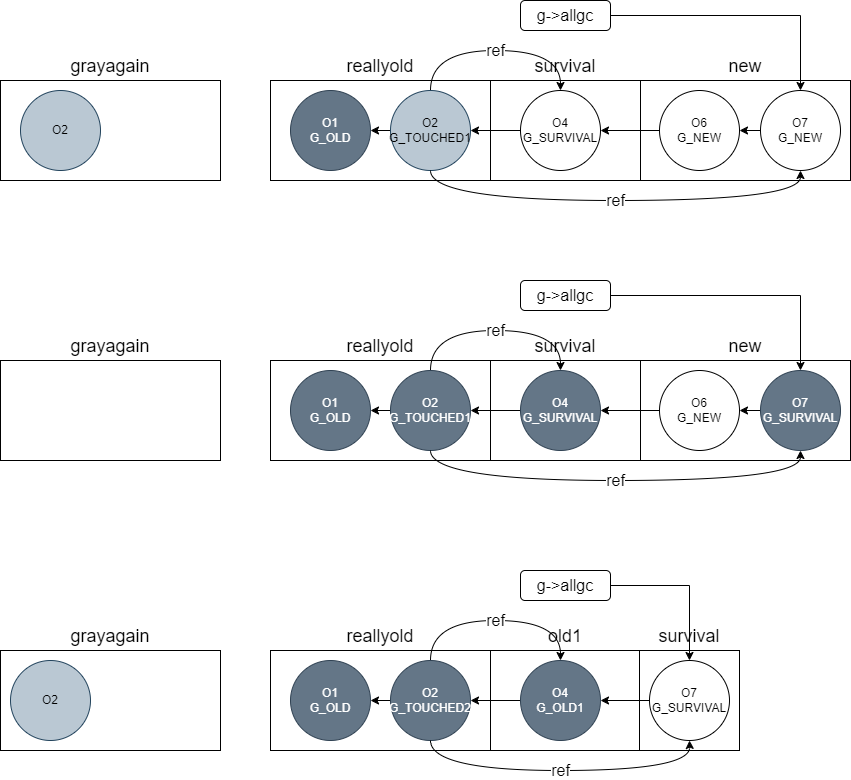

The diagram above was exported from draw.io. Its source (the exported page's mxGraphModel, read from the mxfile embedded in the PNG):
<mxGraphModel dx="1434" dy="746" grid="1" gridSize="10" guides="1" tooltips="1" connect="1" arrows="1" fold="1" page="1" pageScale="1" pageWidth="850" pageHeight="1100" math="0" shadow="0">
  <root>
    <mxCell id="0" />
    <mxCell id="1" parent="0" />
    <mxCell id="CN7lLkrJ3gJ0pNhlrKH9-1" value="&lt;font style=&quot;font-size: 18px;&quot;&gt;reallyold&lt;/font&gt;" style="rounded=0;whiteSpace=wrap;html=1;labelPosition=center;verticalLabelPosition=top;align=center;verticalAlign=bottom;" vertex="1" parent="1">
      <mxGeometry x="270" y="100" width="220" height="100" as="geometry" />
    </mxCell>
    <mxCell id="CN7lLkrJ3gJ0pNhlrKH9-2" value="O1&lt;br&gt;G_OLD" style="ellipse;whiteSpace=wrap;html=1;aspect=fixed;fillColor=#647687;fontColor=#ffffff;strokeColor=#314354;" vertex="1" parent="1">
      <mxGeometry x="290" y="110" width="80" height="80" as="geometry" />
    </mxCell>
    <mxCell id="CN7lLkrJ3gJ0pNhlrKH9-3" style="edgeStyle=orthogonalEdgeStyle;rounded=0;orthogonalLoop=1;jettySize=auto;html=1;exitX=0;exitY=0.5;exitDx=0;exitDy=0;entryX=1;entryY=0.5;entryDx=0;entryDy=0;" edge="1" parent="1" source="CN7lLkrJ3gJ0pNhlrKH9-4" target="CN7lLkrJ3gJ0pNhlrKH9-2">
      <mxGeometry relative="1" as="geometry" />
    </mxCell>
    <mxCell id="CN7lLkrJ3gJ0pNhlrKH9-4" value="O2&lt;br&gt;G_TOUCHED1" style="ellipse;whiteSpace=wrap;html=1;aspect=fixed;fillColor=#bac8d3;strokeColor=#23445d;" vertex="1" parent="1">
      <mxGeometry x="390" y="110" width="80" height="80" as="geometry" />
    </mxCell>
    <mxCell id="CN7lLkrJ3gJ0pNhlrKH9-5" value="&lt;font style=&quot;font-size: 16px;&quot;&gt;g-&amp;gt;allgc&lt;/font&gt;" style="rounded=1;whiteSpace=wrap;html=1;" vertex="1" parent="1">
      <mxGeometry x="520" y="20" width="90" height="30" as="geometry" />
    </mxCell>
    <mxCell id="CN7lLkrJ3gJ0pNhlrKH9-6" value="&lt;font style=&quot;font-size: 18px;&quot;&gt;survival&lt;/font&gt;" style="rounded=0;whiteSpace=wrap;html=1;labelPosition=center;verticalLabelPosition=top;align=center;verticalAlign=bottom;" vertex="1" parent="1">
      <mxGeometry x="490" y="100" width="150" height="100" as="geometry" />
    </mxCell>
    <mxCell id="CN7lLkrJ3gJ0pNhlrKH9-7" style="edgeStyle=orthogonalEdgeStyle;rounded=0;orthogonalLoop=1;jettySize=auto;html=1;exitX=0;exitY=0.5;exitDx=0;exitDy=0;entryX=1;entryY=0.5;entryDx=0;entryDy=0;" edge="1" parent="1" source="CN7lLkrJ3gJ0pNhlrKH9-8" target="CN7lLkrJ3gJ0pNhlrKH9-4">
      <mxGeometry relative="1" as="geometry" />
    </mxCell>
    <mxCell id="CN7lLkrJ3gJ0pNhlrKH9-8" value="O4&lt;br&gt;G_SURVIVAL" style="ellipse;whiteSpace=wrap;html=1;aspect=fixed;" vertex="1" parent="1">
      <mxGeometry x="520" y="110" width="80" height="80" as="geometry" />
    </mxCell>
    <mxCell id="CN7lLkrJ3gJ0pNhlrKH9-10" value="&lt;font style=&quot;font-size: 16px;&quot;&gt;ref&lt;/font&gt;" style="edgeStyle=orthogonalEdgeStyle;rounded=0;orthogonalLoop=1;jettySize=auto;html=1;exitX=0.5;exitY=0;exitDx=0;exitDy=0;entryX=0.5;entryY=0;entryDx=0;entryDy=0;curved=1;" edge="1" parent="1" source="CN7lLkrJ3gJ0pNhlrKH9-4" target="CN7lLkrJ3gJ0pNhlrKH9-8">
      <mxGeometry relative="1" as="geometry">
        <Array as="points">
          <mxPoint x="430" y="70" />
          <mxPoint x="560" y="70" />
        </Array>
      </mxGeometry>
    </mxCell>
    <mxCell id="CN7lLkrJ3gJ0pNhlrKH9-11" value="&lt;font style=&quot;font-size: 18px;&quot;&gt;grayagain&lt;/font&gt;" style="rounded=0;whiteSpace=wrap;html=1;labelPosition=center;verticalLabelPosition=top;align=center;verticalAlign=bottom;" vertex="1" parent="1">
      <mxGeometry y="100" width="220" height="100" as="geometry" />
    </mxCell>
    <mxCell id="CN7lLkrJ3gJ0pNhlrKH9-12" value="O2" style="ellipse;whiteSpace=wrap;html=1;aspect=fixed;fillColor=#bac8d3;strokeColor=#23445d;" vertex="1" parent="1">
      <mxGeometry x="20" y="110" width="80" height="80" as="geometry" />
    </mxCell>
    <mxCell id="CN7lLkrJ3gJ0pNhlrKH9-13" value="&lt;font style=&quot;font-size: 18px;&quot;&gt;new&lt;/font&gt;" style="rounded=0;whiteSpace=wrap;html=1;labelPosition=center;verticalLabelPosition=top;align=center;verticalAlign=bottom;" vertex="1" parent="1">
      <mxGeometry x="640" y="100" width="210" height="100" as="geometry" />
    </mxCell>
    <mxCell id="CN7lLkrJ3gJ0pNhlrKH9-17" style="edgeStyle=orthogonalEdgeStyle;rounded=0;orthogonalLoop=1;jettySize=auto;html=1;exitX=0;exitY=0.5;exitDx=0;exitDy=0;entryX=1;entryY=0.5;entryDx=0;entryDy=0;" edge="1" parent="1" source="CN7lLkrJ3gJ0pNhlrKH9-14" target="CN7lLkrJ3gJ0pNhlrKH9-8">
      <mxGeometry relative="1" as="geometry" />
    </mxCell>
    <mxCell id="CN7lLkrJ3gJ0pNhlrKH9-14" value="O6&lt;br&gt;G_NEW" style="ellipse;whiteSpace=wrap;html=1;aspect=fixed;" vertex="1" parent="1">
      <mxGeometry x="659" y="110" width="80" height="80" as="geometry" />
    </mxCell>
    <mxCell id="CN7lLkrJ3gJ0pNhlrKH9-18" style="edgeStyle=orthogonalEdgeStyle;rounded=0;orthogonalLoop=1;jettySize=auto;html=1;exitX=0;exitY=0.5;exitDx=0;exitDy=0;entryX=1;entryY=0.5;entryDx=0;entryDy=0;" edge="1" parent="1" source="CN7lLkrJ3gJ0pNhlrKH9-15" target="CN7lLkrJ3gJ0pNhlrKH9-14">
      <mxGeometry relative="1" as="geometry" />
    </mxCell>
    <mxCell id="CN7lLkrJ3gJ0pNhlrKH9-15" value="O7&lt;br&gt;G_NEW" style="ellipse;whiteSpace=wrap;html=1;aspect=fixed;" vertex="1" parent="1">
      <mxGeometry x="760" y="110" width="80" height="80" as="geometry" />
    </mxCell>
    <mxCell id="CN7lLkrJ3gJ0pNhlrKH9-16" style="edgeStyle=orthogonalEdgeStyle;rounded=0;orthogonalLoop=1;jettySize=auto;html=1;exitX=1;exitY=0.5;exitDx=0;exitDy=0;" edge="1" parent="1" source="CN7lLkrJ3gJ0pNhlrKH9-5" target="CN7lLkrJ3gJ0pNhlrKH9-15">
      <mxGeometry relative="1" as="geometry" />
    </mxCell>
    <mxCell id="CN7lLkrJ3gJ0pNhlrKH9-19" value="&lt;font style=&quot;font-size: 16px;&quot;&gt;ref&lt;/font&gt;" style="edgeStyle=orthogonalEdgeStyle;rounded=0;orthogonalLoop=1;jettySize=auto;html=1;exitX=0.5;exitY=1;exitDx=0;exitDy=0;entryX=0.5;entryY=1;entryDx=0;entryDy=0;curved=1;" edge="1" parent="1" source="CN7lLkrJ3gJ0pNhlrKH9-4" target="CN7lLkrJ3gJ0pNhlrKH9-15">
      <mxGeometry relative="1" as="geometry">
        <Array as="points">
          <mxPoint x="430" y="220" />
          <mxPoint x="800" y="220" />
        </Array>
      </mxGeometry>
    </mxCell>
    <mxCell id="CN7lLkrJ3gJ0pNhlrKH9-20" value="&lt;font style=&quot;font-size: 18px;&quot;&gt;reallyold&lt;/font&gt;" style="rounded=0;whiteSpace=wrap;html=1;labelPosition=center;verticalLabelPosition=top;align=center;verticalAlign=bottom;" vertex="1" parent="1">
      <mxGeometry x="270" y="380" width="220" height="100" as="geometry" />
    </mxCell>
    <mxCell id="CN7lLkrJ3gJ0pNhlrKH9-21" value="O1&lt;br&gt;G_OLD" style="ellipse;whiteSpace=wrap;html=1;aspect=fixed;fillColor=#647687;fontColor=#ffffff;strokeColor=#314354;" vertex="1" parent="1">
      <mxGeometry x="290" y="390" width="80" height="80" as="geometry" />
    </mxCell>
    <mxCell id="CN7lLkrJ3gJ0pNhlrKH9-22" style="edgeStyle=orthogonalEdgeStyle;rounded=0;orthogonalLoop=1;jettySize=auto;html=1;exitX=0;exitY=0.5;exitDx=0;exitDy=0;entryX=1;entryY=0.5;entryDx=0;entryDy=0;" edge="1" parent="1" source="CN7lLkrJ3gJ0pNhlrKH9-23" target="CN7lLkrJ3gJ0pNhlrKH9-21">
      <mxGeometry relative="1" as="geometry" />
    </mxCell>
    <mxCell id="CN7lLkrJ3gJ0pNhlrKH9-23" value="O2&lt;br&gt;G_TOUCHED1" style="ellipse;whiteSpace=wrap;html=1;aspect=fixed;fillColor=#647687;strokeColor=#314354;fontColor=#ffffff;" vertex="1" parent="1">
      <mxGeometry x="390" y="390" width="80" height="80" as="geometry" />
    </mxCell>
    <mxCell id="CN7lLkrJ3gJ0pNhlrKH9-24" value="&lt;font style=&quot;font-size: 16px;&quot;&gt;g-&amp;gt;allgc&lt;/font&gt;" style="rounded=1;whiteSpace=wrap;html=1;" vertex="1" parent="1">
      <mxGeometry x="520" y="300" width="90" height="30" as="geometry" />
    </mxCell>
    <mxCell id="CN7lLkrJ3gJ0pNhlrKH9-25" value="&lt;font style=&quot;font-size: 18px;&quot;&gt;survival&lt;/font&gt;" style="rounded=0;whiteSpace=wrap;html=1;labelPosition=center;verticalLabelPosition=top;align=center;verticalAlign=bottom;" vertex="1" parent="1">
      <mxGeometry x="490" y="380" width="150" height="100" as="geometry" />
    </mxCell>
    <mxCell id="CN7lLkrJ3gJ0pNhlrKH9-26" style="edgeStyle=orthogonalEdgeStyle;rounded=0;orthogonalLoop=1;jettySize=auto;html=1;exitX=0;exitY=0.5;exitDx=0;exitDy=0;entryX=1;entryY=0.5;entryDx=0;entryDy=0;" edge="1" parent="1" source="CN7lLkrJ3gJ0pNhlrKH9-27" target="CN7lLkrJ3gJ0pNhlrKH9-23">
      <mxGeometry relative="1" as="geometry" />
    </mxCell>
    <mxCell id="CN7lLkrJ3gJ0pNhlrKH9-27" value="O4&lt;br&gt;G_SURVIVAL" style="ellipse;whiteSpace=wrap;html=1;aspect=fixed;fillColor=#647687;fontColor=#ffffff;strokeColor=#314354;" vertex="1" parent="1">
      <mxGeometry x="520" y="390" width="80" height="80" as="geometry" />
    </mxCell>
    <mxCell id="CN7lLkrJ3gJ0pNhlrKH9-28" value="&lt;font style=&quot;font-size: 16px;&quot;&gt;ref&lt;/font&gt;" style="edgeStyle=orthogonalEdgeStyle;rounded=0;orthogonalLoop=1;jettySize=auto;html=1;exitX=0.5;exitY=0;exitDx=0;exitDy=0;entryX=0.5;entryY=0;entryDx=0;entryDy=0;curved=1;" edge="1" parent="1" source="CN7lLkrJ3gJ0pNhlrKH9-23" target="CN7lLkrJ3gJ0pNhlrKH9-27">
      <mxGeometry relative="1" as="geometry">
        <Array as="points">
          <mxPoint x="430" y="350" />
          <mxPoint x="560" y="350" />
        </Array>
      </mxGeometry>
    </mxCell>
    <mxCell id="CN7lLkrJ3gJ0pNhlrKH9-29" value="&lt;font style=&quot;font-size: 18px;&quot;&gt;grayagain&lt;/font&gt;" style="rounded=0;whiteSpace=wrap;html=1;labelPosition=center;verticalLabelPosition=top;align=center;verticalAlign=bottom;" vertex="1" parent="1">
      <mxGeometry y="380" width="220" height="100" as="geometry" />
    </mxCell>
    <mxCell id="CN7lLkrJ3gJ0pNhlrKH9-31" value="&lt;font style=&quot;font-size: 18px;&quot;&gt;new&lt;/font&gt;" style="rounded=0;whiteSpace=wrap;html=1;labelPosition=center;verticalLabelPosition=top;align=center;verticalAlign=bottom;" vertex="1" parent="1">
      <mxGeometry x="640" y="380" width="210" height="100" as="geometry" />
    </mxCell>
    <mxCell id="CN7lLkrJ3gJ0pNhlrKH9-32" style="edgeStyle=orthogonalEdgeStyle;rounded=0;orthogonalLoop=1;jettySize=auto;html=1;exitX=0;exitY=0.5;exitDx=0;exitDy=0;entryX=1;entryY=0.5;entryDx=0;entryDy=0;" edge="1" parent="1" source="CN7lLkrJ3gJ0pNhlrKH9-33" target="CN7lLkrJ3gJ0pNhlrKH9-27">
      <mxGeometry relative="1" as="geometry" />
    </mxCell>
    <mxCell id="CN7lLkrJ3gJ0pNhlrKH9-33" value="O6&lt;br&gt;G_NEW" style="ellipse;whiteSpace=wrap;html=1;aspect=fixed;" vertex="1" parent="1">
      <mxGeometry x="659" y="390" width="80" height="80" as="geometry" />
    </mxCell>
    <mxCell id="CN7lLkrJ3gJ0pNhlrKH9-34" style="edgeStyle=orthogonalEdgeStyle;rounded=0;orthogonalLoop=1;jettySize=auto;html=1;exitX=0;exitY=0.5;exitDx=0;exitDy=0;entryX=1;entryY=0.5;entryDx=0;entryDy=0;" edge="1" parent="1" source="CN7lLkrJ3gJ0pNhlrKH9-35" target="CN7lLkrJ3gJ0pNhlrKH9-33">
      <mxGeometry relative="1" as="geometry" />
    </mxCell>
    <mxCell id="CN7lLkrJ3gJ0pNhlrKH9-35" value="O7&lt;br&gt;G_SURVIVAL" style="ellipse;whiteSpace=wrap;html=1;aspect=fixed;fillColor=#647687;fontColor=#ffffff;strokeColor=#314354;" vertex="1" parent="1">
      <mxGeometry x="760" y="390" width="80" height="80" as="geometry" />
    </mxCell>
    <mxCell id="CN7lLkrJ3gJ0pNhlrKH9-36" style="edgeStyle=orthogonalEdgeStyle;rounded=0;orthogonalLoop=1;jettySize=auto;html=1;exitX=1;exitY=0.5;exitDx=0;exitDy=0;" edge="1" parent="1" source="CN7lLkrJ3gJ0pNhlrKH9-24" target="CN7lLkrJ3gJ0pNhlrKH9-35">
      <mxGeometry relative="1" as="geometry" />
    </mxCell>
    <mxCell id="CN7lLkrJ3gJ0pNhlrKH9-37" value="&lt;font style=&quot;font-size: 16px;&quot;&gt;ref&lt;/font&gt;" style="edgeStyle=orthogonalEdgeStyle;rounded=0;orthogonalLoop=1;jettySize=auto;html=1;exitX=0.5;exitY=1;exitDx=0;exitDy=0;entryX=0.5;entryY=1;entryDx=0;entryDy=0;curved=1;" edge="1" parent="1" source="CN7lLkrJ3gJ0pNhlrKH9-23" target="CN7lLkrJ3gJ0pNhlrKH9-35">
      <mxGeometry relative="1" as="geometry">
        <Array as="points">
          <mxPoint x="430" y="500" />
          <mxPoint x="800" y="500" />
        </Array>
      </mxGeometry>
    </mxCell>
    <mxCell id="CN7lLkrJ3gJ0pNhlrKH9-38" value="&lt;font style=&quot;font-size: 18px;&quot;&gt;reallyold&lt;/font&gt;" style="rounded=0;whiteSpace=wrap;html=1;labelPosition=center;verticalLabelPosition=top;align=center;verticalAlign=bottom;" vertex="1" parent="1">
      <mxGeometry x="270" y="670" width="220" height="100" as="geometry" />
    </mxCell>
    <mxCell id="CN7lLkrJ3gJ0pNhlrKH9-39" value="O1&lt;br&gt;G_OLD" style="ellipse;whiteSpace=wrap;html=1;aspect=fixed;fillColor=#647687;fontColor=#ffffff;strokeColor=#314354;" vertex="1" parent="1">
      <mxGeometry x="290" y="680" width="80" height="80" as="geometry" />
    </mxCell>
    <mxCell id="CN7lLkrJ3gJ0pNhlrKH9-40" style="edgeStyle=orthogonalEdgeStyle;rounded=0;orthogonalLoop=1;jettySize=auto;html=1;exitX=0;exitY=0.5;exitDx=0;exitDy=0;entryX=1;entryY=0.5;entryDx=0;entryDy=0;" edge="1" parent="1" source="CN7lLkrJ3gJ0pNhlrKH9-41" target="CN7lLkrJ3gJ0pNhlrKH9-39">
      <mxGeometry relative="1" as="geometry" />
    </mxCell>
    <mxCell id="CN7lLkrJ3gJ0pNhlrKH9-41" value="O2&lt;br&gt;G_TOUCHED2" style="ellipse;whiteSpace=wrap;html=1;aspect=fixed;fillColor=#647687;strokeColor=#314354;fontColor=#ffffff;" vertex="1" parent="1">
      <mxGeometry x="390" y="680" width="80" height="80" as="geometry" />
    </mxCell>
    <mxCell id="CN7lLkrJ3gJ0pNhlrKH9-42" value="&lt;font style=&quot;font-size: 16px;&quot;&gt;g-&amp;gt;allgc&lt;/font&gt;" style="rounded=1;whiteSpace=wrap;html=1;" vertex="1" parent="1">
      <mxGeometry x="520" y="590" width="90" height="30" as="geometry" />
    </mxCell>
    <mxCell id="CN7lLkrJ3gJ0pNhlrKH9-43" value="&lt;font style=&quot;font-size: 18px;&quot;&gt;old1&lt;/font&gt;" style="rounded=0;whiteSpace=wrap;html=1;labelPosition=center;verticalLabelPosition=top;align=center;verticalAlign=bottom;" vertex="1" parent="1">
      <mxGeometry x="490" y="670" width="150" height="100" as="geometry" />
    </mxCell>
    <mxCell id="CN7lLkrJ3gJ0pNhlrKH9-44" style="edgeStyle=orthogonalEdgeStyle;rounded=0;orthogonalLoop=1;jettySize=auto;html=1;exitX=0;exitY=0.5;exitDx=0;exitDy=0;entryX=1;entryY=0.5;entryDx=0;entryDy=0;" edge="1" parent="1" source="CN7lLkrJ3gJ0pNhlrKH9-45" target="CN7lLkrJ3gJ0pNhlrKH9-41">
      <mxGeometry relative="1" as="geometry" />
    </mxCell>
    <mxCell id="CN7lLkrJ3gJ0pNhlrKH9-45" value="O4&lt;br&gt;G_OLD1" style="ellipse;whiteSpace=wrap;html=1;aspect=fixed;fillColor=#647687;fontColor=#ffffff;strokeColor=#314354;" vertex="1" parent="1">
      <mxGeometry x="520" y="680" width="80" height="80" as="geometry" />
    </mxCell>
    <mxCell id="CN7lLkrJ3gJ0pNhlrKH9-46" value="&lt;font style=&quot;font-size: 16px;&quot;&gt;ref&lt;/font&gt;" style="edgeStyle=orthogonalEdgeStyle;rounded=0;orthogonalLoop=1;jettySize=auto;html=1;exitX=0.5;exitY=0;exitDx=0;exitDy=0;entryX=0.5;entryY=0;entryDx=0;entryDy=0;curved=1;" edge="1" parent="1" source="CN7lLkrJ3gJ0pNhlrKH9-41" target="CN7lLkrJ3gJ0pNhlrKH9-45">
      <mxGeometry relative="1" as="geometry">
        <Array as="points">
          <mxPoint x="430" y="640" />
          <mxPoint x="560" y="640" />
        </Array>
      </mxGeometry>
    </mxCell>
    <mxCell id="CN7lLkrJ3gJ0pNhlrKH9-47" value="&lt;font style=&quot;font-size: 18px;&quot;&gt;grayagain&lt;/font&gt;" style="rounded=0;whiteSpace=wrap;html=1;labelPosition=center;verticalLabelPosition=top;align=center;verticalAlign=bottom;" vertex="1" parent="1">
      <mxGeometry y="670" width="220" height="100" as="geometry" />
    </mxCell>
    <mxCell id="CN7lLkrJ3gJ0pNhlrKH9-48" value="&lt;font style=&quot;font-size: 18px;&quot;&gt;survival&lt;/font&gt;" style="rounded=0;whiteSpace=wrap;html=1;labelPosition=center;verticalLabelPosition=top;align=center;verticalAlign=bottom;" vertex="1" parent="1">
      <mxGeometry x="639" y="670" width="100" height="100" as="geometry" />
    </mxCell>
    <mxCell id="CN7lLkrJ3gJ0pNhlrKH9-56" style="edgeStyle=orthogonalEdgeStyle;rounded=0;orthogonalLoop=1;jettySize=auto;html=1;exitX=0;exitY=0.5;exitDx=0;exitDy=0;" edge="1" parent="1" source="CN7lLkrJ3gJ0pNhlrKH9-52" target="CN7lLkrJ3gJ0pNhlrKH9-45">
      <mxGeometry relative="1" as="geometry" />
    </mxCell>
    <mxCell id="CN7lLkrJ3gJ0pNhlrKH9-52" value="O7&lt;br&gt;G_SURVIVAL" style="ellipse;whiteSpace=wrap;html=1;aspect=fixed;" vertex="1" parent="1">
      <mxGeometry x="649" y="680" width="80" height="80" as="geometry" />
    </mxCell>
    <mxCell id="CN7lLkrJ3gJ0pNhlrKH9-53" style="edgeStyle=orthogonalEdgeStyle;rounded=0;orthogonalLoop=1;jettySize=auto;html=1;exitX=1;exitY=0.5;exitDx=0;exitDy=0;" edge="1" parent="1" source="CN7lLkrJ3gJ0pNhlrKH9-42" target="CN7lLkrJ3gJ0pNhlrKH9-52">
      <mxGeometry relative="1" as="geometry" />
    </mxCell>
    <mxCell id="CN7lLkrJ3gJ0pNhlrKH9-54" value="&lt;font style=&quot;font-size: 16px;&quot;&gt;ref&lt;/font&gt;" style="edgeStyle=orthogonalEdgeStyle;rounded=0;orthogonalLoop=1;jettySize=auto;html=1;exitX=0.5;exitY=1;exitDx=0;exitDy=0;entryX=0.5;entryY=1;entryDx=0;entryDy=0;curved=1;" edge="1" parent="1" source="CN7lLkrJ3gJ0pNhlrKH9-41" target="CN7lLkrJ3gJ0pNhlrKH9-52">
      <mxGeometry relative="1" as="geometry">
        <Array as="points">
          <mxPoint x="430" y="790" />
          <mxPoint x="690" y="790" />
        </Array>
      </mxGeometry>
    </mxCell>
    <mxCell id="CN7lLkrJ3gJ0pNhlrKH9-55" value="O2" style="ellipse;whiteSpace=wrap;html=1;aspect=fixed;fillColor=#bac8d3;strokeColor=#23445d;" vertex="1" parent="1">
      <mxGeometry x="10" y="680" width="80" height="80" as="geometry" />
    </mxCell>
  </root>
</mxGraphModel>